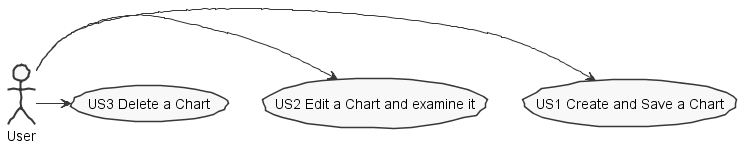

The diagram above was rendered by PlantUML. Its source (embedded in the PNG):
@startuml  use_case.png
skinparam handwritten true
skinparam monochrome true
skinparam packageStyle rect
skinparam defaultFontName FG Virgil
skinparam shadowing false

User -> (US1 Create and Save a Chart )

User -> (US2 Edit a Chart and examine it)

User -> (US3 Delete a Chart)

@enduml